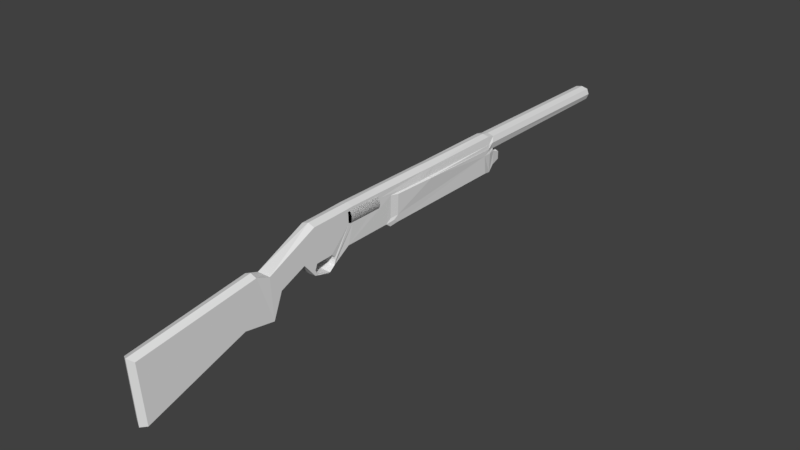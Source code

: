 # Source: shotgun.blend  (saved by Blender 2.77.0; exported with 4.5.12 LTS)
import bpy
from mathutils import Matrix  # noqa: F401  (used for matrix-valued properties, if any)

bpy.ops.wm.read_factory_settings(use_empty=True)
scene = bpy.context.scene
scene.name = 'Scene'

# ---- collections
col_collection_1 = bpy.data.collections.new('Collection 1'); scene.collection.children.link(col_collection_1)

# ---- world
world_world = bpy.data.worlds.new('World'); scene.world = world_world
world_world.color = (0.05088, 0.05088, 0.05088)
world_world.use_sun_shadow = False
world_world.sun_shadow_jitter_overblur = 0.0
world_world.cycles.sampling_method = 'MANUAL'

# ---- meshes
me_plane_001 = bpy.data.meshes.new('Plane.001')
me_plane_001.from_pydata([(-1.26, 2.638, 9.515e-08), (-1.26, 3.21, 9.515e-08), (-1.263, 2.638, 0.02797), (-1.263, 3.21, 0.02797), (-1.271, 2.638, 0.05487), (-1.271, 3.21, 0.05487), (-1.284, 2.638, 0.07966), (-1.284, 3.21, 0.07966), (-1.302, 2.638, 0.1014), (-1.302, 3.21, 0.1014), (-1.324, 2.638, 0.1192), (-1.324, 3.21, 0.1192), (-1.349, 2.638, 0.1325), (-1.349, 3.21, 0.1325), (-1.376, 2.638, 0.1406), (-1.376, 3.21, 0.1406), (-1.404, 2.638, 0.1434), (-1.404, 3.21, 0.1434), (-1.432, 2.638, 0.1406), (-1.432, 3.21, 0.1406), (-1.459, 2.638, 0.1325), (-1.459, 3.21, 0.1325), (-1.483, 2.638, 0.1192), (-1.483, 3.21, 0.1192), (-1.505, 2.638, 0.1014), (-1.505, 3.21, 0.1014), (-1.523, 2.638, 0.07966), (-1.523, 3.21, 0.07966), (-1.536, 2.638, 0.05487), (-1.536, 3.21, 0.05487), (-1.544, 2.638, 0.02797), (-1.544, 3.21, 0.02797), (-1.547, 2.638, 7.008e-08), (-1.547, 3.21, 7.008e-08), (-1.544, 2.638, -0.02797), (-1.544, 3.21, -0.02797), (-1.536, 2.638, -0.05487), (-1.536, 3.21, -0.05487), (-1.523, 2.638, -0.07966), (-1.523, 3.21, -0.07966), (-1.505, 2.638, -0.1014), (-1.505, 3.21, -0.1014), (-1.483, 2.638, -0.1192), (-1.483, 3.21, -0.1192), (-1.459, 2.638, -0.1325), (-1.459, 3.21, -0.1325), (-1.432, 2.638, -0.1406), (-1.432, 3.21, -0.1406), (-1.404, 2.638, -0.1434), (-1.404, 3.21, -0.1434), (-1.376, 2.638, -0.1406), (-1.376, 3.21, -0.1406), (-1.349, 2.638, -0.1325), (-1.349, 3.21, -0.1325), (-1.324, 2.638, -0.1192), (-1.324, 3.21, -0.1192), (-1.302, 2.638, -0.1014), (-1.302, 3.21, -0.1014), (-1.284, 2.638, -0.07966), (-1.284, 3.21, -0.07966), (-1.271, 2.638, -0.05487), (-1.271, 3.21, -0.05487), (-1.263, 2.638, -0.02797), (-1.263, 3.21, -0.02797), (-1.0, -1.0, 0.0), (0.007056, -0.9355, 7.497e-08), (-1.258, 0.9097, 1.947e-08), (-0.5603, 0.6647, 1.178e-07), (-1.142, 1.129, 1.071e-08), (-0.4701, 1.168, 1.11e-07), (-1.529, 1.954, 3.992e-08), (-0.8569, 1.322, 1.402e-07), (-1.542, 2.38, 4.089e-08), (-1.037, 1.748, 1.538e-07), (-1.555, 2.702, 4.186e-08), (-0.8054, 1.941, 1.363e-07), (-1.555, 2.896, 4.186e-08), (-0.7137, 2.199, 0.0), (-1.555, 3.411, 4.186e-08), (-0.9904, 2.598, 0.0), (-1.555, 4.224, 4.186e-08), (-0.9988, 3.386, 1.509e-07), (-1.542, 4.456, 4.089e-08), (-0.9343, 3.476, 1.46e-07), (-1.555, 5.797, 4.186e-08), (-0.9502, 5.834, 1.475e-07), (-1.53, 5.924, 3.935e-08), (-1.05, 5.939, 1.548e-07), (-1.258, 0.9097, 1.947e-08), (-1.0, -1.056, 0.0), (0.007056, -0.9911, 0.0), (-0.5603, 0.6647, 1.178e-07), (-0.4701, 1.168, 1.11e-07), (-1.142, 1.129, 1.071e-08), (-0.8569, 1.322, 1.402e-07), (-1.554, 1.954, 4.18e-08), (-1.037, 1.748, 1.538e-07), (-1.567, 2.38, 4.279e-08), (-0.7977, 1.941, 0.0), (-1.573, 2.702, 4.329e-08), (-0.7137, 2.199, 0.0), (-1.573, 2.896, 4.329e-08), (-0.9904, 2.598, 0.0), (-1.58, 3.411, 4.377e-08), (-0.9988, 3.386, 1.509e-07), (-1.581, 4.224, 4.383e-08), (-0.9133, 3.476, 1.444e-07), (-1.577, 4.456, 4.356e-08), (-0.9382, 5.877, 1.466e-07), (-1.579, 5.797, 4.375e-08), (-1.05, 5.939, 1.548e-07), (-1.555, 5.924, 4.307e-08), (-1.22, 0.9097, -0.1), (-0.9625, -1.0, -0.1), (-0.02799, -0.9355, -0.1075), (-0.5603, 0.6647, -0.1075), (-0.4701, 1.168, -0.1075), (-1.142, 1.129, -0.1075), (-0.8569, 1.322, -0.1075), (-1.519, 1.954, -0.1075), (-1.037, 1.748, -0.1075), (-1.531, 2.38, -0.1075), (-0.8054, 1.941, -0.1075), (-1.544, 2.702, -0.1075), (-0.7244, 2.199, -0.1005), (-1.544, 2.896, -0.1075), (-0.9904, 2.598, -0.1075), (-1.544, 3.411, -0.1075), (-0.9988, 3.386, -0.1075), (-1.544, 4.224, -0.1075), (-0.9343, 3.476, -0.1075), (-1.542, 4.456, -0.1075), (-0.9472, 5.849, -0.1075), (-1.555, 5.797, -0.1075), (-1.05, 5.939, -0.1075), (-1.53, 5.924, -0.1075), (-1.269, 5.944, -0.1075), (-1.269, 5.944, 1.028e-07), (-1.269, 5.944, 1.028e-07), (-1.283, 5.82, -0.1346), (-1.245, 6.102, 1.009e-07), (-1.211, 6.102, -0.08951), (-1.055, 6.103, 1.551e-07), (-1.088, 6.103, -0.08951), (-1.331, 5.885, -0.1075), (-1.33, 5.923, -0.1075), (-1.33, 5.923, 8.941e-08), (-1.33, 5.923, 8.941e-08), (-1.546, 8.679, 3.935e-08), (-1.521, 8.679, -0.1075), (-1.324, 8.674, 8.767e-08), (-1.347, 8.674, -0.1075), (-1.441, 5.924, 6.706e-08), (-1.443, 5.875, -0.1367), (-1.441, 5.924, -0.1367), (-1.432, 8.686, -0.1367), (-1.46, 3.269, -0.11), (-1.415, 4.073, -0.1246), (-1.413, 4.313, -0.1295), (-1.429, 5.805, -0.1223), (-1.414, 4.349, -0.1197), (-1.06, 3.477, -0.1098), (-1.419, 3.482, -0.1139), (-0.9775, 5.712, -0.1319), (-1.279, 5.687, -0.1319), (-1.024, 3.53, -0.1319), (-0.966, 3.61, -0.1319), (-1.322, 5.791, -0.1278), (-1.36, 5.783, -0.1316), (-1.396, 4.351, -0.1539), (-1.398, 4.139, -0.149), (-1.386, 5.797, -0.1271), (-1.397, 4.384, -0.1441), (-1.078, 3.611, -0.1342), (-1.401, 3.615, -0.1383), (-1.546, 8.679, 3.935e-08), (-1.511, 8.679, -0.08556), (-1.432, 8.686, -0.1113), (-1.324, 8.674, 8.767e-08), (-1.358, 8.674, -0.08571), (-1.521, 8.679, -0.1075), (-1.531, 8.679, 0.0), (-1.432, 8.686, -0.1367), (-1.347, 8.674, -0.1075), (-1.339, 8.675, 0.0), (-1.5, 8.19, 0.0), (-1.389, 8.188, 0.0), (-1.488, 8.19, -0.08347), (-1.443, 8.194, -0.09832), (-1.4, 8.187, -0.08355), (-0.7716, 2.341, 0.0), (-0.7888, 1.999, -0.1075), (-0.7758, 1.996, 0.0), (-0.8005, 2.327, -0.09586), (-0.8347, 1.971, -0.1075), (-0.9747, 2.165, -0.1075), (-0.7758, 1.996, 0.0), (-0.7424, 2.219, -0.1127), (-0.874, 2.339, -0.1075), (-0.7716, 2.341, 0.0), (-0.9828, 2.272, -0.1075), (-0.9118, 2.334, -0.09963), (-0.9703, 1.984, -0.1075), (-0.8828, 1.947, -0.1075), (-0.8373, 1.982, 0.0), (-0.9687, 2.167, 0.0), (-0.7468, 2.214, 0.0), (-0.8742, 2.328, 0.0), (-0.9763, 2.264, 0.0), (-0.7918, 2.005, 0.0), (-0.9153, 2.323, 0.0), (-0.809, 2.313, 0.0), (-0.9646, 1.994, 0.0), (-0.8825, 1.959, 0.0), (-0.9489, 2.075, -0.06302), (-0.9174, 1.998, -0.03898), (-0.9449, 2.077, 0.0), (-0.9137, 2.004, 0.0), (-0.8672, 2.034, -0.03716), (-0.8827, 2.006, -0.04195), (-0.8632, 2.035, 0.0), (-0.879, 2.012, 0.0), (-0.8019, 2.046, -0.03526), (-0.7927, 2.04, -0.03526), (-0.8007, 2.047, 0.0), (-0.7915, 2.042, 0.0), (-0.908, 2.041, -0.04064), (-0.907, 2.044, 0.0), (-0.92, 2.005, -0.05251), (-0.7961, 2.001, -0.09956), (-0.7519, 2.174, -0.1117), (-1.444, 2.608, -0.1075), (-1.493, 2.654, -0.1075), (-1.311, 2.702, -0.1075), (-1.494, 2.854, -0.1075), (-1.314, 3.06, -0.1092), (-1.429, 3.224, -0.1098), (-1.31, 2.611, -0.1075), (-1.495, 3.22, -0.109), (-1.493, 2.601, -0.1075), (-1.315, 3.23, -0.1118), (-1.444, 2.608, -0.008792), (-1.492, 2.654, -0.008792), (-1.311, 2.702, -0.008792), (-1.493, 2.854, -0.008792), (-1.313, 3.061, -0.01051), (-1.428, 3.225, -0.01112), (-1.31, 2.611, -0.008792), (-1.495, 3.221, -0.01025), (-1.492, 2.601, -0.008795), (-1.315, 3.231, -0.01304)], [], [(0, 1, 3, 2), (2, 3, 5, 4), (4, 5, 7, 6), (6, 7, 9, 8), (8, 9, 11, 10), (10, 11, 13, 12), (12, 13, 15, 14), (14, 15, 17, 16), (16, 17, 19, 18), (18, 19, 21, 20), (20, 21, 23, 22), (22, 23, 25, 24), (24, 25, 27, 26), (26, 27, 29, 28), (28, 29, 31, 30), (30, 31, 33, 32), (32, 33, 35, 34), (34, 35, 37, 36), (36, 37, 39, 38), (38, 39, 41, 40), (40, 41, 43, 42), (42, 43, 45, 44), (44, 45, 47, 46), (46, 47, 49, 48), (48, 49, 51, 50), (50, 51, 53, 52), (52, 53, 55, 54), (54, 55, 57, 56), (56, 57, 59, 58), (58, 59, 61, 60), (3, 1, 63, 61, 59, 57, 55, 53, 51, 49, 47, 45, 43, 41, 39, 37, 35, 33, 31, 29, 27, 25, 23, 21, 19, 17, 15, 13, 11, 9, 7, 5), (60, 61, 63, 62), (62, 63, 1, 0), (0, 2, 4, 6, 8, 10, 12, 14, 16, 18, 20, 22, 24, 26, 28, 30, 32, 34, 36, 38, 40, 42, 44, 46, 48, 50, 52, 54, 56, 58, 60, 62), (136, 145, 146, 137), (136, 134, 132, 139), (94, 118, 120, 96), (111, 135, 133, 109), (101, 125, 123, 99), (108, 132, 134, 110), (98, 122, 191, 192), (90, 114, 115, 91), (105, 129, 127, 103), (95, 119, 117, 93), (110, 142, 140, 137), (89, 113, 114, 90), (102, 126, 128, 104), (77, 100, 190, 102, 79, 199), (68, 93, 88, 66), (78, 103, 101, 76), (73, 96, 98, 75), (83, 106, 108, 85), (66, 88, 89, 64), (74, 99, 97, 72), (84, 109, 107, 82), (69, 92, 94, 71), (79, 102, 104, 81), (64, 89, 90, 65), (87, 110, 137, 146, 152, 111, 86, 147, 138), (70, 95, 93, 68), (80, 105, 103, 78), (65, 90, 91, 67), (75, 98, 192, 100, 77, 196), (85, 108, 110, 87), (76, 101, 99, 74), (86, 111, 109, 84), (71, 94, 96, 73), (81, 104, 106, 83), (72, 97, 95, 70), (82, 107, 105, 80), (67, 91, 92, 69), (113, 112, 115, 114), (112, 117, 116, 115), (117, 119, 118, 116), (119, 121, 120, 118), (121, 123, 232, 239, 231, 195, 202, 203, 194, 122, 120), (123, 125, 234, 232), (125, 127, 156, 236, 238, 234), (127, 129, 157, 162, 156), (129, 131, 160, 158, 157), (131, 133, 159, 160), (153, 154, 145, 144), (104, 128, 130, 106), (97, 121, 119, 95), (107, 131, 129, 105), (91, 115, 116, 92), (100, 124, 193, 190), (93, 117, 112, 88), (103, 127, 125, 101), (96, 120, 122, 98), (106, 130, 132, 108), (88, 112, 113, 89), (99, 123, 121, 97), (109, 133, 131, 107), (92, 116, 118, 94), (142, 143, 141, 140), (134, 143, 142, 110), (136, 141, 143, 134), (137, 140, 141, 136), (145, 136, 139, 144), (145, 151, 150, 146), (111, 148, 149, 135), (154, 155, 151, 145), (135, 149, 155, 154), (155, 182, 183, 151), (133, 135, 154, 153, 159), (161, 128, 126, 235, 240, 236, 156, 162), (144, 167, 168, 153), (171, 168, 167, 164, 163, 166, 165, 173, 174, 170, 169, 172), (161, 173, 165, 128), (153, 168, 171, 159), (157, 170, 174, 162), (160, 172, 169, 158), (139, 164, 167, 144), (158, 169, 170, 157), (130, 166, 163, 132), (132, 163, 164, 139), (162, 174, 173, 161), (128, 165, 166, 130), (159, 171, 172, 160), (151, 183, 178, 150), (149, 180, 182, 155), (148, 175, 180, 149), (179, 189, 186, 184), (176, 180, 175, 181), (177, 182, 180, 176), (184, 178, 183, 179), (179, 183, 182, 177), (181, 184, 178, 175), (187, 185, 186, 189, 188), (181, 185, 187, 176), (177, 188, 189, 179), (176, 187, 188, 177), (193, 126, 102, 190), (205, 216, 214, 195), (197, 124, 191, 230), (194, 191, 122), (193, 124, 197), (194, 204, 209, 229, 191), (191, 124, 100, 192), (201, 210, 208, 200), (197, 206, 211, 193), (191, 229, 230), (202, 212, 213, 203), (193, 211, 207, 198), (198, 207, 210, 201), (203, 213, 204, 194), (200, 208, 205, 195), (215, 219, 221, 217), (202, 215, 217, 212), (195, 214, 228, 215, 202), (220, 224, 222, 218), (214, 226, 228), (216, 227, 226, 214), (222, 224, 225, 223), (219, 223, 225, 221), (218, 222, 223, 219), (226, 218, 219, 215, 228), (227, 220, 218, 226), (229, 209, 206, 197, 230), (244, 243, 247, 241, 242), (234, 244, 242, 232), (233, 198, 201, 200, 195, 231, 237), (238, 248, 244, 234), (235, 126, 193, 198, 233), (235, 245, 250, 240), (237, 247, 243, 233), (246, 245, 243, 244, 248), (242, 241, 249), (245, 246, 250), (240, 250, 246, 236), (232, 242, 249, 239), (233, 243, 245, 235), (231, 241, 247, 237), (239, 249, 241, 231), (236, 246, 248, 238)])
me_plane_001.use_remesh_preserve_volume = False
me_plane_001.use_remesh_preserve_attributes = False
me_plane_001.use_mirror_vertex_groups = False
me_plane_001.update()

# ---- objects
ob_plane_001 = bpy.data.objects.new('Plane.001', me_plane_001)

# ---- transforms, parenting, visibility, modifiers, constraints
ob_plane_001.location = (-3.465e-16, -2.702, 0.1161)
ob_plane_001.rotation_euler = (-0.0, 1.571, 0.0)
ob_plane_001.scale = (0.7285, 0.7285, 0.7285)
ob_plane_001.lineart.crease_threshold = 0.0
_m = ob_plane_001.modifiers.new('Mirror', 'MIRROR')
_m.use_axis = (False, False, True)
_m.use_clip = True

# ---- collection membership
col_collection_1.objects.link(ob_plane_001)

# ---- scene / render settings (as saved in the file)
scene.frame_start = 1; scene.frame_end = 250; scene.frame_set(1)
scene.render.engine = 'BLENDER_EEVEE_NEXT'
scene.render.resolution_percentage = 50
scene.render.dither_intensity = 0.0
scene.cycles.use_denoising = False
scene.cycles.samples = 128
scene.cycles.sampling_pattern = 'TABULATED_SOBOL'
scene.cycles.light_sampling_threshold = 0.0
scene.cycles.use_adaptive_sampling = False
scene.cycles.use_light_tree = False
scene.cycles.blur_glossy = 0.0
scene.cycles.sample_clamp_indirect = 0.0
scene.view_settings.view_transform = 'Standard'
bpy.context.view_layer.update()

# ---- added for rendering (the .blend has no active camera and no usable light): camera, sun
cam_auto = bpy.data.cameras.new('AutoCamera')
cam_auto.lens = 50.0
cam_auto.sensor_width = 36.0
cam_auto.clip_end = 1000.0
ob_auto_camera = bpy.data.objects.new('AutoCamera', cam_auto)
scene.collection.objects.link(ob_auto_camera)
ob_auto_camera.location = (6.65655, -7.90978, 6.01449)
ob_auto_camera.rotation_euler = (1.09748, -7.21219e-08, 0.694738)
scene.camera = ob_auto_camera
light_auto_sun = bpy.data.lights.new('AutoSun', 'SUN')
light_auto_sun.energy = 3.0
light_auto_sun.angle = 0.0523599
ob_auto_sun = bpy.data.objects.new('AutoSun', light_auto_sun)
scene.collection.objects.link(ob_auto_sun)
ob_auto_sun.rotation_euler = (0.872665, 0.174533, 0.523599)
bpy.context.view_layer.update()
